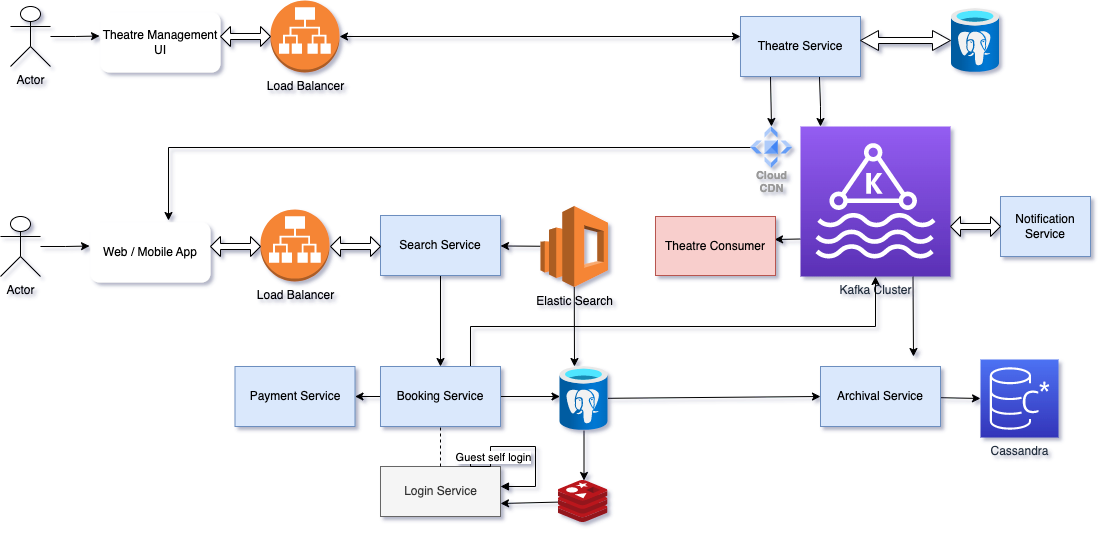

The diagram above was exported from draw.io. Its source (the exported page's mxGraphModel, read from the mxfile embedded in the PNG):
<mxGraphModel dx="1727" dy="566" grid="1" gridSize="10" guides="1" tooltips="1" connect="1" arrows="1" fold="1" page="1" pageScale="1" pageWidth="827" pageHeight="1169" background="none" math="0" shadow="1">
  <root>
    <mxCell id="0" />
    <mxCell id="1" parent="0" />
    <mxCell id="81dZ92OSkpMNZnf4Y7Jv-6" style="edgeStyle=orthogonalEdgeStyle;rounded=0;orthogonalLoop=1;jettySize=auto;html=1;entryX=-0.008;entryY=0.392;entryDx=0;entryDy=0;entryPerimeter=0;" edge="1" parent="1" source="81dZ92OSkpMNZnf4Y7Jv-1" target="81dZ92OSkpMNZnf4Y7Jv-2">
      <mxGeometry relative="1" as="geometry" />
    </mxCell>
    <mxCell id="81dZ92OSkpMNZnf4Y7Jv-1" value="Actor" style="shape=umlActor;verticalLabelPosition=bottom;verticalAlign=top;html=1;outlineConnect=0;" vertex="1" parent="1">
      <mxGeometry x="-280" y="90" width="40" height="60" as="geometry" />
    </mxCell>
    <mxCell id="81dZ92OSkpMNZnf4Y7Jv-2" value="Theatre Management UI" style="rounded=1;whiteSpace=wrap;html=1;fillStyle=solid;strokeColor=none;" vertex="1" parent="1">
      <mxGeometry x="-190" y="96" width="120" height="60" as="geometry" />
    </mxCell>
    <mxCell id="81dZ92OSkpMNZnf4Y7Jv-3" value="Load Balancer" style="outlineConnect=0;dashed=0;verticalLabelPosition=bottom;verticalAlign=top;align=center;html=1;shape=mxgraph.aws3.application_load_balancer;fillColor=#F58536;gradientColor=none;" vertex="1" parent="1">
      <mxGeometry x="-20" y="84" width="69" height="72" as="geometry" />
    </mxCell>
    <mxCell id="81dZ92OSkpMNZnf4Y7Jv-16" value="" style="shape=doubleArrow;whiteSpace=wrap;html=1;" vertex="1" parent="1">
      <mxGeometry x="-70" y="110" width="50" height="20" as="geometry" />
    </mxCell>
    <mxCell id="81dZ92OSkpMNZnf4Y7Jv-26" style="edgeStyle=none;rounded=0;orthogonalLoop=1;jettySize=auto;html=1;exitX=0.25;exitY=1;exitDx=0;exitDy=0;entryX=0.5;entryY=0;entryDx=0;entryDy=0;" edge="1" parent="1" source="81dZ92OSkpMNZnf4Y7Jv-17" target="81dZ92OSkpMNZnf4Y7Jv-22">
      <mxGeometry relative="1" as="geometry" />
    </mxCell>
    <mxCell id="81dZ92OSkpMNZnf4Y7Jv-32" style="edgeStyle=none;rounded=0;orthogonalLoop=1;jettySize=auto;html=1;exitX=0.658;exitY=1;exitDx=0;exitDy=0;exitPerimeter=0;" edge="1" parent="1" source="81dZ92OSkpMNZnf4Y7Jv-17" target="81dZ92OSkpMNZnf4Y7Jv-23">
      <mxGeometry relative="1" as="geometry">
        <mxPoint x="530" y="170" as="sourcePoint" />
        <Array as="points">
          <mxPoint x="530" y="190" />
          <mxPoint x="530" y="210" />
        </Array>
      </mxGeometry>
    </mxCell>
    <mxCell id="81dZ92OSkpMNZnf4Y7Jv-17" value="Theatre Service" style="rounded=0;whiteSpace=wrap;html=1;fillColor=#dae8fc;strokeColor=#6c8ebf;" vertex="1" parent="1">
      <mxGeometry x="450" y="100" width="120" height="60" as="geometry" />
    </mxCell>
    <mxCell id="81dZ92OSkpMNZnf4Y7Jv-20" value="" style="aspect=fixed;html=1;points=[];align=center;image;fontSize=12;image=img/lib/azure2/databases/Azure_Database_PostgreSQL_Server.svg;" vertex="1" parent="1">
      <mxGeometry x="661" y="92" width="48" height="64" as="geometry" />
    </mxCell>
    <mxCell id="81dZ92OSkpMNZnf4Y7Jv-21" value="" style="shape=doubleArrow;whiteSpace=wrap;html=1;" vertex="1" parent="1">
      <mxGeometry x="570" y="114" width="90" height="20" as="geometry" />
    </mxCell>
    <mxCell id="81dZ92OSkpMNZnf4Y7Jv-80" style="edgeStyle=none;rounded=0;orthogonalLoop=1;jettySize=auto;html=1;entryX=0.65;entryY=-0.033;entryDx=0;entryDy=0;entryPerimeter=0;" edge="1" parent="1" source="81dZ92OSkpMNZnf4Y7Jv-22" target="81dZ92OSkpMNZnf4Y7Jv-50">
      <mxGeometry relative="1" as="geometry">
        <Array as="points">
          <mxPoint x="-122" y="231" />
        </Array>
      </mxGeometry>
    </mxCell>
    <mxCell id="81dZ92OSkpMNZnf4Y7Jv-22" value="Cloud&#10;CDN" style="sketch=0;html=1;verticalAlign=top;labelPosition=center;verticalLabelPosition=bottom;align=center;spacingTop=-6;fontSize=11;fontStyle=1;fontColor=#999999;shape=image;aspect=fixed;imageAspect=0;image=data:image/svg+xml,(base64 omitted: 996 chars);" vertex="1" parent="1">
      <mxGeometry x="460" y="210" width="42" height="42" as="geometry" />
    </mxCell>
    <mxCell id="81dZ92OSkpMNZnf4Y7Jv-37" style="edgeStyle=none;rounded=0;orthogonalLoop=1;jettySize=auto;html=1;exitX=0;exitY=0.75;exitDx=0;exitDy=0;exitPerimeter=0;entryX=0.992;entryY=0.39;entryDx=0;entryDy=0;entryPerimeter=0;" edge="1" parent="1" source="81dZ92OSkpMNZnf4Y7Jv-23" target="81dZ92OSkpMNZnf4Y7Jv-35">
      <mxGeometry relative="1" as="geometry">
        <mxPoint x="480" y="323" as="targetPoint" />
      </mxGeometry>
    </mxCell>
    <mxCell id="81dZ92OSkpMNZnf4Y7Jv-86" style="edgeStyle=none;rounded=0;orthogonalLoop=1;jettySize=auto;html=1;exitX=0.75;exitY=1;exitDx=0;exitDy=0;exitPerimeter=0;" edge="1" parent="1" source="81dZ92OSkpMNZnf4Y7Jv-23">
      <mxGeometry relative="1" as="geometry">
        <mxPoint x="623" y="440" as="targetPoint" />
      </mxGeometry>
    </mxCell>
    <mxCell id="81dZ92OSkpMNZnf4Y7Jv-23" value="Kafka Cluster&lt;br&gt;" style="sketch=0;points=[[0,0,0],[0.25,0,0],[0.5,0,0],[0.75,0,0],[1,0,0],[0,1,0],[0.25,1,0],[0.5,1,0],[0.75,1,0],[1,1,0],[0,0.25,0],[0,0.5,0],[0,0.75,0],[1,0.25,0],[1,0.5,0],[1,0.75,0]];outlineConnect=0;fontColor=#232F3E;gradientColor=#945DF2;gradientDirection=north;fillColor=#5A30B5;strokeColor=#ffffff;dashed=0;verticalLabelPosition=bottom;verticalAlign=top;align=center;html=1;fontSize=12;fontStyle=0;aspect=fixed;shape=mxgraph.aws4.resourceIcon;resIcon=mxgraph.aws4.managed_streaming_for_kafka;" vertex="1" parent="1">
      <mxGeometry x="510" y="210" width="150" height="150" as="geometry" />
    </mxCell>
    <mxCell id="81dZ92OSkpMNZnf4Y7Jv-27" value="Notification Service" style="rounded=0;whiteSpace=wrap;html=1;fillColor=#dae8fc;strokeColor=#6c8ebf;" vertex="1" parent="1">
      <mxGeometry x="710" y="280" width="90" height="60" as="geometry" />
    </mxCell>
    <mxCell id="81dZ92OSkpMNZnf4Y7Jv-28" value="Cassandra" style="sketch=0;points=[[0,0,0],[0.25,0,0],[0.5,0,0],[0.75,0,0],[1,0,0],[0,1,0],[0.25,1,0],[0.5,1,0],[0.75,1,0],[1,1,0],[0,0.25,0],[0,0.5,0],[0,0.75,0],[1,0.25,0],[1,0.5,0],[1,0.75,0]];outlineConnect=0;fontColor=#232F3E;gradientColor=#4D72F3;gradientDirection=north;fillColor=#3334B9;strokeColor=#ffffff;dashed=0;verticalLabelPosition=bottom;verticalAlign=top;align=center;html=1;fontSize=12;fontStyle=0;aspect=fixed;shape=mxgraph.aws4.resourceIcon;resIcon=mxgraph.aws4.managed_apache_cassandra_service;" vertex="1" parent="1">
      <mxGeometry x="690" y="443" width="78" height="78" as="geometry" />
    </mxCell>
    <mxCell id="81dZ92OSkpMNZnf4Y7Jv-29" style="edgeStyle=none;rounded=0;orthogonalLoop=1;jettySize=auto;html=1;exitX=1;exitY=0;exitDx=0;exitDy=0;exitPerimeter=0;" edge="1" parent="1" source="81dZ92OSkpMNZnf4Y7Jv-23" target="81dZ92OSkpMNZnf4Y7Jv-23">
      <mxGeometry relative="1" as="geometry" />
    </mxCell>
    <mxCell id="81dZ92OSkpMNZnf4Y7Jv-30" style="edgeStyle=none;rounded=0;orthogonalLoop=1;jettySize=auto;html=1;exitX=1;exitY=1;exitDx=0;exitDy=0;exitPerimeter=0;" edge="1" parent="1" source="81dZ92OSkpMNZnf4Y7Jv-23" target="81dZ92OSkpMNZnf4Y7Jv-23">
      <mxGeometry relative="1" as="geometry" />
    </mxCell>
    <mxCell id="81dZ92OSkpMNZnf4Y7Jv-34" value="" style="shape=doubleArrow;whiteSpace=wrap;html=1;" vertex="1" parent="1">
      <mxGeometry x="660" y="300" width="50" height="20" as="geometry" />
    </mxCell>
    <mxCell id="81dZ92OSkpMNZnf4Y7Jv-40" style="edgeStyle=none;rounded=0;orthogonalLoop=1;jettySize=auto;html=1;" edge="1" parent="1" source="81dZ92OSkpMNZnf4Y7Jv-35">
      <mxGeometry relative="1" as="geometry">
        <mxPoint x="380" y="329.5" as="targetPoint" />
      </mxGeometry>
    </mxCell>
    <mxCell id="81dZ92OSkpMNZnf4Y7Jv-42" style="edgeStyle=none;rounded=0;orthogonalLoop=1;jettySize=auto;html=1;" edge="1" parent="1" source="81dZ92OSkpMNZnf4Y7Jv-35">
      <mxGeometry relative="1" as="geometry">
        <mxPoint x="380" y="329.5" as="targetPoint" />
      </mxGeometry>
    </mxCell>
    <mxCell id="81dZ92OSkpMNZnf4Y7Jv-35" value="Theatre Consumer" style="rounded=0;whiteSpace=wrap;html=1;fillColor=#f8cecc;strokeColor=#b85450;" vertex="1" parent="1">
      <mxGeometry x="365" y="300" width="120" height="59" as="geometry" />
    </mxCell>
    <mxCell id="81dZ92OSkpMNZnf4Y7Jv-56" value="" style="edgeStyle=none;rounded=0;orthogonalLoop=1;jettySize=auto;html=1;" edge="1" parent="1" source="81dZ92OSkpMNZnf4Y7Jv-36" target="81dZ92OSkpMNZnf4Y7Jv-44">
      <mxGeometry relative="1" as="geometry" />
    </mxCell>
    <mxCell id="81dZ92OSkpMNZnf4Y7Jv-93" style="edgeStyle=none;rounded=0;orthogonalLoop=1;jettySize=auto;html=1;exitX=0.5;exitY=1;exitDx=0;exitDy=0;exitPerimeter=0;entryX=0.302;entryY=0;entryDx=0;entryDy=0;entryPerimeter=0;" edge="1" parent="1" source="81dZ92OSkpMNZnf4Y7Jv-36" target="81dZ92OSkpMNZnf4Y7Jv-71">
      <mxGeometry relative="1" as="geometry" />
    </mxCell>
    <mxCell id="81dZ92OSkpMNZnf4Y7Jv-36" value="Elastic Search&lt;br&gt;" style="outlineConnect=0;dashed=0;verticalLabelPosition=bottom;verticalAlign=top;align=center;html=1;shape=mxgraph.aws3.elasticsearch_service;fillColor=#F58534;gradientColor=none;" vertex="1" parent="1">
      <mxGeometry x="250" y="289.5" width="67.5" height="81" as="geometry" />
    </mxCell>
    <mxCell id="81dZ92OSkpMNZnf4Y7Jv-60" style="edgeStyle=none;rounded=0;orthogonalLoop=1;jettySize=auto;html=1;entryX=0.5;entryY=0;entryDx=0;entryDy=0;" edge="1" parent="1" source="81dZ92OSkpMNZnf4Y7Jv-44" target="81dZ92OSkpMNZnf4Y7Jv-58">
      <mxGeometry relative="1" as="geometry" />
    </mxCell>
    <mxCell id="81dZ92OSkpMNZnf4Y7Jv-44" value="Search Service" style="rounded=0;whiteSpace=wrap;html=1;fillColor=#dae8fc;strokeColor=#6c8ebf;" vertex="1" parent="1">
      <mxGeometry x="90" y="299" width="120" height="60" as="geometry" />
    </mxCell>
    <mxCell id="81dZ92OSkpMNZnf4Y7Jv-48" style="edgeStyle=orthogonalEdgeStyle;rounded=0;orthogonalLoop=1;jettySize=auto;html=1;entryX=-0.008;entryY=0.392;entryDx=0;entryDy=0;entryPerimeter=0;" edge="1" parent="1" source="81dZ92OSkpMNZnf4Y7Jv-49" target="81dZ92OSkpMNZnf4Y7Jv-50">
      <mxGeometry relative="1" as="geometry" />
    </mxCell>
    <mxCell id="81dZ92OSkpMNZnf4Y7Jv-49" value="Actor" style="shape=umlActor;verticalLabelPosition=bottom;verticalAlign=top;html=1;outlineConnect=0;" vertex="1" parent="1">
      <mxGeometry x="-290" y="300" width="40" height="60" as="geometry" />
    </mxCell>
    <mxCell id="81dZ92OSkpMNZnf4Y7Jv-50" value="Web / Mobile App" style="rounded=1;whiteSpace=wrap;html=1;fillStyle=solid;strokeColor=none;" vertex="1" parent="1">
      <mxGeometry x="-200" y="306" width="120" height="60" as="geometry" />
    </mxCell>
    <mxCell id="81dZ92OSkpMNZnf4Y7Jv-51" value="Load Balancer" style="outlineConnect=0;dashed=0;verticalLabelPosition=bottom;verticalAlign=top;align=center;html=1;shape=mxgraph.aws3.application_load_balancer;fillColor=#F58536;gradientColor=none;" vertex="1" parent="1">
      <mxGeometry x="-30" y="293" width="69" height="72" as="geometry" />
    </mxCell>
    <mxCell id="81dZ92OSkpMNZnf4Y7Jv-52" value="" style="shape=doubleArrow;whiteSpace=wrap;html=1;" vertex="1" parent="1">
      <mxGeometry x="-80" y="320" width="50" height="20" as="geometry" />
    </mxCell>
    <mxCell id="81dZ92OSkpMNZnf4Y7Jv-53" value="" style="shape=doubleArrow;whiteSpace=wrap;html=1;" vertex="1" parent="1">
      <mxGeometry x="40" y="320" width="50" height="20" as="geometry" />
    </mxCell>
    <mxCell id="81dZ92OSkpMNZnf4Y7Jv-57" value="" style="endArrow=classic;startArrow=classic;html=1;rounded=0;exitX=1;exitY=0.5;exitDx=0;exitDy=0;exitPerimeter=0;" edge="1" parent="1" source="81dZ92OSkpMNZnf4Y7Jv-3">
      <mxGeometry width="50" height="50" relative="1" as="geometry">
        <mxPoint x="90" y="340" as="sourcePoint" />
        <mxPoint x="450" y="120" as="targetPoint" />
        <Array as="points" />
      </mxGeometry>
    </mxCell>
    <mxCell id="81dZ92OSkpMNZnf4Y7Jv-64" style="edgeStyle=none;rounded=0;orthogonalLoop=1;jettySize=auto;html=1;entryX=1;entryY=0.5;entryDx=0;entryDy=0;" edge="1" parent="1" source="81dZ92OSkpMNZnf4Y7Jv-58" target="81dZ92OSkpMNZnf4Y7Jv-63">
      <mxGeometry relative="1" as="geometry" />
    </mxCell>
    <mxCell id="81dZ92OSkpMNZnf4Y7Jv-81" style="edgeStyle=none;rounded=0;orthogonalLoop=1;jettySize=auto;html=1;entryX=0.5;entryY=1;entryDx=0;entryDy=0;entryPerimeter=0;exitX=0.75;exitY=0;exitDx=0;exitDy=0;" edge="1" parent="1" source="81dZ92OSkpMNZnf4Y7Jv-58" target="81dZ92OSkpMNZnf4Y7Jv-23">
      <mxGeometry relative="1" as="geometry">
        <Array as="points">
          <mxPoint x="180" y="410" />
          <mxPoint x="585" y="410" />
        </Array>
      </mxGeometry>
    </mxCell>
    <mxCell id="81dZ92OSkpMNZnf4Y7Jv-90" style="edgeStyle=none;rounded=0;orthogonalLoop=1;jettySize=auto;html=1;entryX=0;entryY=0.469;entryDx=0;entryDy=0;entryPerimeter=0;" edge="1" parent="1" source="81dZ92OSkpMNZnf4Y7Jv-58" target="81dZ92OSkpMNZnf4Y7Jv-71">
      <mxGeometry relative="1" as="geometry" />
    </mxCell>
    <mxCell id="81dZ92OSkpMNZnf4Y7Jv-58" value="Booking Service" style="rounded=0;whiteSpace=wrap;html=1;fillColor=#dae8fc;strokeColor=#6c8ebf;" vertex="1" parent="1">
      <mxGeometry x="90" y="450" width="120" height="60" as="geometry" />
    </mxCell>
    <mxCell id="81dZ92OSkpMNZnf4Y7Jv-63" value="Payment Service" style="rounded=0;whiteSpace=wrap;html=1;fillColor=#dae8fc;strokeColor=#6c8ebf;" vertex="1" parent="1">
      <mxGeometry x="-55.5" y="450" width="120" height="60" as="geometry" />
    </mxCell>
    <mxCell id="81dZ92OSkpMNZnf4Y7Jv-68" value="Login Service" style="html=1;points=[];perimeter=orthogonalPerimeter;outlineConnect=0;targetShapes=umlLifeline;portConstraint=eastwest;newEdgeStyle={&quot;edgeStyle&quot;:&quot;elbowEdgeStyle&quot;,&quot;elbow&quot;:&quot;vertical&quot;,&quot;curved&quot;:0,&quot;rounded&quot;:0};rounded=0;fillStyle=solid;strokeColor=#666666;fillColor=#f5f5f5;fontColor=#333333;" vertex="1" parent="1">
      <mxGeometry x="90" y="550" width="120" height="50" as="geometry" />
    </mxCell>
    <mxCell id="81dZ92OSkpMNZnf4Y7Jv-69" value="&lt;br&gt;" style="html=1;align=left;spacingLeft=2;endArrow=block;rounded=0;edgeStyle=orthogonalEdgeStyle;curved=0;rounded=0;" edge="1" target="81dZ92OSkpMNZnf4Y7Jv-68" parent="1">
      <mxGeometry relative="1" as="geometry">
        <mxPoint x="180" y="540" as="sourcePoint" />
        <Array as="points">
          <mxPoint x="180" y="550" />
          <mxPoint x="200" y="550" />
          <mxPoint x="200" y="530" />
          <mxPoint x="245" y="530" />
          <mxPoint x="245" y="570" />
        </Array>
      </mxGeometry>
    </mxCell>
    <mxCell id="81dZ92OSkpMNZnf4Y7Jv-70" value="Guest self login" style="edgeLabel;html=1;align=center;verticalAlign=middle;resizable=0;points=[];" vertex="1" connectable="0" parent="81dZ92OSkpMNZnf4Y7Jv-69">
      <mxGeometry x="-0.5158" y="-2" relative="1" as="geometry">
        <mxPoint y="1" as="offset" />
      </mxGeometry>
    </mxCell>
    <mxCell id="81dZ92OSkpMNZnf4Y7Jv-74" style="edgeStyle=none;rounded=0;orthogonalLoop=1;jettySize=auto;html=1;entryX=0.52;entryY=0;entryDx=0;entryDy=0;entryPerimeter=0;" edge="1" parent="1" source="81dZ92OSkpMNZnf4Y7Jv-71" target="81dZ92OSkpMNZnf4Y7Jv-72">
      <mxGeometry relative="1" as="geometry" />
    </mxCell>
    <mxCell id="81dZ92OSkpMNZnf4Y7Jv-87" style="edgeStyle=none;rounded=0;orthogonalLoop=1;jettySize=auto;html=1;entryX=0;entryY=0.5;entryDx=0;entryDy=0;" edge="1" parent="1" source="81dZ92OSkpMNZnf4Y7Jv-71" target="81dZ92OSkpMNZnf4Y7Jv-75">
      <mxGeometry relative="1" as="geometry" />
    </mxCell>
    <mxCell id="81dZ92OSkpMNZnf4Y7Jv-71" value="" style="aspect=fixed;html=1;points=[];align=center;image;fontSize=12;image=img/lib/azure2/databases/Azure_Database_PostgreSQL_Server.svg;" vertex="1" parent="1">
      <mxGeometry x="269.5" y="450" width="48" height="64" as="geometry" />
    </mxCell>
    <mxCell id="81dZ92OSkpMNZnf4Y7Jv-73" style="edgeStyle=none;rounded=0;orthogonalLoop=1;jettySize=auto;html=1;entryX=1;entryY=0.74;entryDx=0;entryDy=0;entryPerimeter=0;" edge="1" parent="1" source="81dZ92OSkpMNZnf4Y7Jv-72" target="81dZ92OSkpMNZnf4Y7Jv-68">
      <mxGeometry relative="1" as="geometry" />
    </mxCell>
    <mxCell id="81dZ92OSkpMNZnf4Y7Jv-72" value="" style="sketch=0;aspect=fixed;html=1;points=[];align=center;image;fontSize=12;image=img/lib/mscae/Cache_Redis_Product.svg;rounded=0;fillStyle=solid;strokeColor=default;" vertex="1" parent="1">
      <mxGeometry x="267.5" y="564" width="50" height="42" as="geometry" />
    </mxCell>
    <mxCell id="81dZ92OSkpMNZnf4Y7Jv-89" style="edgeStyle=none;rounded=0;orthogonalLoop=1;jettySize=auto;html=1;entryX=0;entryY=0.5;entryDx=0;entryDy=0;entryPerimeter=0;" edge="1" parent="1" source="81dZ92OSkpMNZnf4Y7Jv-75" target="81dZ92OSkpMNZnf4Y7Jv-28">
      <mxGeometry relative="1" as="geometry" />
    </mxCell>
    <mxCell id="81dZ92OSkpMNZnf4Y7Jv-75" value="Archival&amp;nbsp;Service" style="rounded=0;whiteSpace=wrap;html=1;fillColor=#dae8fc;strokeColor=#6c8ebf;" vertex="1" parent="1">
      <mxGeometry x="530" y="450" width="120" height="60" as="geometry" />
    </mxCell>
    <mxCell id="81dZ92OSkpMNZnf4Y7Jv-88" style="edgeStyle=none;rounded=0;orthogonalLoop=1;jettySize=auto;html=1;entryX=0;entryY=0.5;entryDx=0;entryDy=0;entryPerimeter=0;" edge="1" parent="1" source="81dZ92OSkpMNZnf4Y7Jv-28" target="81dZ92OSkpMNZnf4Y7Jv-28">
      <mxGeometry relative="1" as="geometry" />
    </mxCell>
    <mxCell id="81dZ92OSkpMNZnf4Y7Jv-92" value="" style="endArrow=none;dashed=1;html=1;rounded=0;entryX=0.5;entryY=1;entryDx=0;entryDy=0;" edge="1" parent="1" target="81dZ92OSkpMNZnf4Y7Jv-58">
      <mxGeometry width="50" height="50" relative="1" as="geometry">
        <mxPoint x="150" y="550" as="sourcePoint" />
        <mxPoint x="150" y="520" as="targetPoint" />
      </mxGeometry>
    </mxCell>
  </root>
</mxGraphModel>